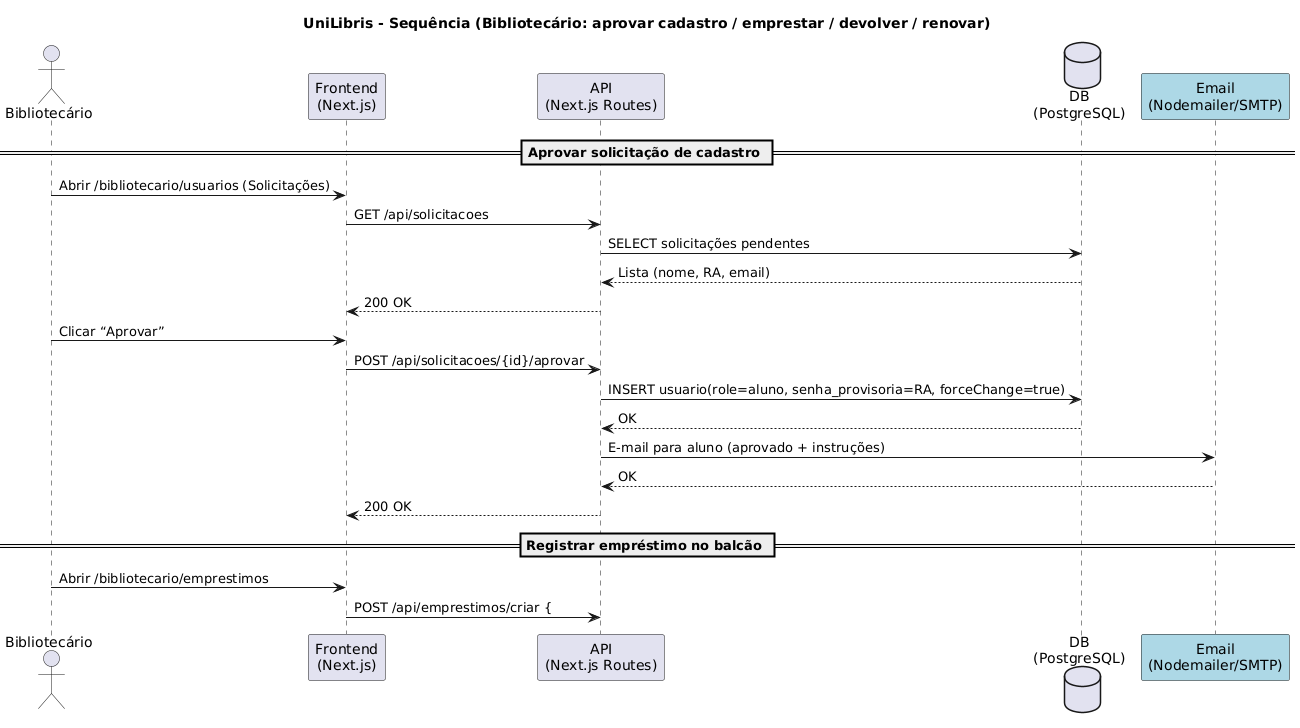

The diagram above was rendered by PlantUML. Its source (embedded in the PNG):
@startuml
title UniLibris - Sequência (Bibliotecário: aprovar cadastro / emprestar / devolver / renovar)

actor "Bibliotecário" as Bib
participant "Frontend\n(Next.js)" as FE
participant "API\n(Next.js Routes)" as API
database "DB\n(PostgreSQL)" as DB
participant "Email\n(Nodemailer/SMTP)" as Mail #lightblue

== Aprovar solicitação de cadastro ==
Bib -> FE : Abrir /bibliotecario/usuarios (Solicitações)
FE -> API : GET /api/solicitacoes
API -> DB : SELECT solicitações pendentes
DB --> API : Lista (nome, RA, email)
API --> FE : 200 OK

Bib -> FE : Clicar “Aprovar”
FE -> API : POST /api/solicitacoes/{id}/aprovar
API -> DB : INSERT usuario(role=aluno, senha_provisoria=RA, forceChange=true)
DB --> API : OK
API -> Mail : E-mail para aluno (aprovado + instruções)
Mail --> API : OK
API --> FE : 200 OK

== Registrar empréstimo no balcão ==
Bib -> FE : Abrir /bibliotecario/emprestimos
FE -> API : POST /api/emprestimos/criar {
@enduml